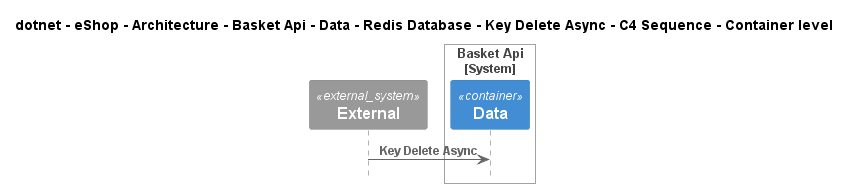

The diagram above was rendered by PlantUML. Its source (embedded in the PNG):
@startuml
!include ..\..\..\..\..\..\..\..\..\..\..\.c4s\C4_Sequence.puml

title dotnet - eShop - Architecture - Basket Api - Data - Redis Database - Key Delete Async - C4 Sequence - Container level

System_Ext(C4InterFlow.SoftwareSystems.ExternalSystem, "External", "")

System_Boundary(dotnet.eShop.Architecture.SoftwareSystems.BasketApi, "Basket Api")
    Container(dotnet.eShop.Architecture.SoftwareSystems.BasketApi.Containers.Data, "Data", "", "")
Boundary_End()

Rel(C4InterFlow.SoftwareSystems.ExternalSystem, dotnet.eShop.Architecture.SoftwareSystems.BasketApi.Containers.Data, "Key Delete Async")


@enduml